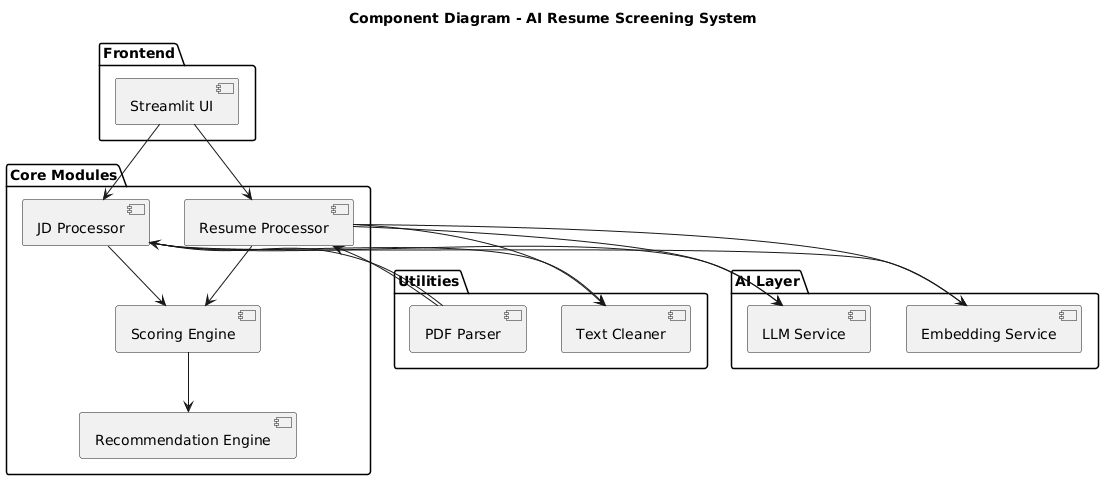

The diagram above was rendered by PlantUML. Its source (embedded in the PNG):
@startuml
title Component Diagram - AI Resume Screening System

package "Frontend" {
    [Streamlit UI]
}

package "Core Modules" {
    [JD Processor]
    [Resume Processor]
    [Scoring Engine]
    [Recommendation Engine]
}

package "Utilities" {
    [PDF Parser]
    [Text Cleaner]
}

package "AI Layer" {
    [LLM Service]
    [Embedding Service]
}

[Streamlit UI] --> [JD Processor]
[Streamlit UI] --> [Resume Processor]

[JD Processor] --> [Text Cleaner]
[Resume Processor] --> [Text Cleaner]

[JD Processor] --> [LLM Service]
[Resume Processor] --> [LLM Service]

[JD Processor] --> [Embedding Service]
[Resume Processor] --> [Embedding Service]

[JD Processor] --> [Scoring Engine]
[Resume Processor] --> [Scoring Engine]

[Scoring Engine] --> [Recommendation Engine]

[PDF Parser] --> [Resume Processor]
[PDF Parser] --> [JD Processor]
@enduml